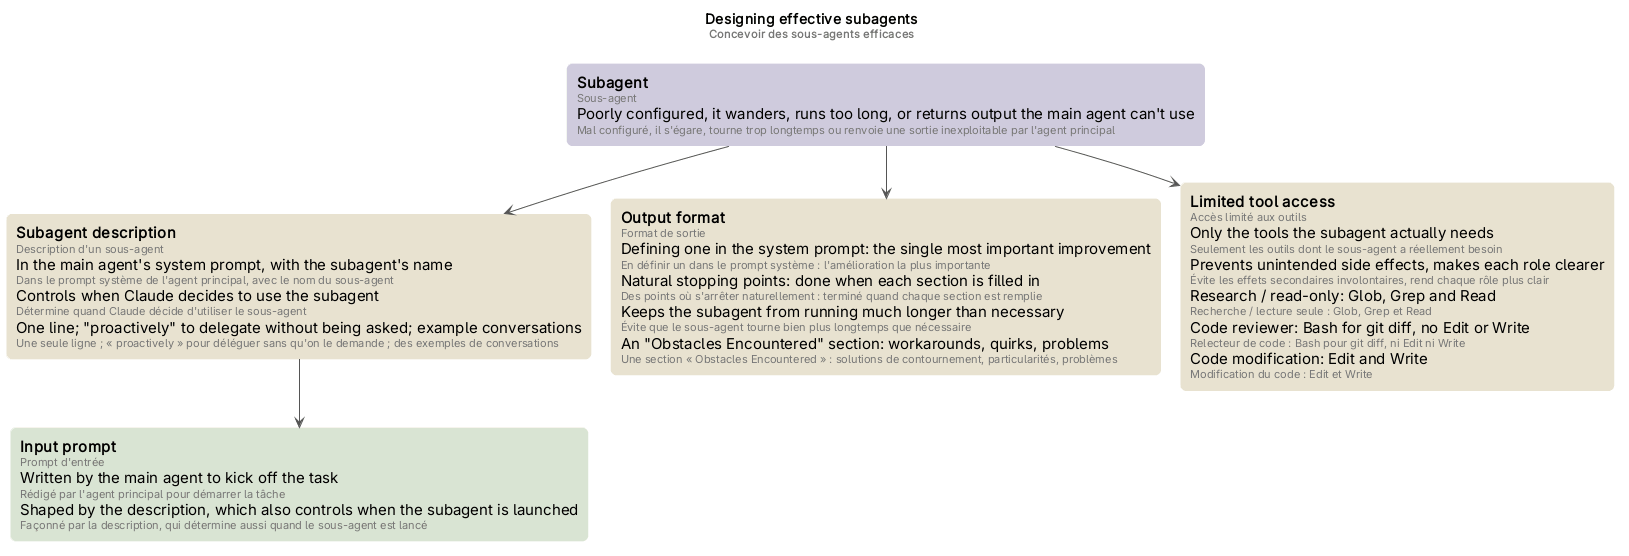

The diagram above was rendered by PlantUML. Its source (embedded in the PNG):
@startuml designing-subagents
' Rendered with PlantUML, smetana layout (no Graphviz needed).
!pragma layout smetana

skinparam defaultFontName Helvetica
skinparam shadowing false
skinparam roundCorner 12
skinparam ArrowColor #555555
skinparam rectangle {
  BorderColor #FFFFFF
  FontSize 15
}
<style>
rectangle {
  MinimumWidth 230
}
</style>

title Designing effective subagents\n<size:11><color:#777>Concevoir des sous-agents efficaces</color></size>

rectangle "**Subagent**\n<size:11><color:#777>Sous-agent</color></size>\nPoorly configured, it wanders, runs too long, or returns output the main agent can't use\n<size:11><color:#777>Mal configuré, il s'égare, tourne trop longtemps ou renvoie une sortie inexploitable par l'agent principal</color></size>" as SA #CFCBDD
rectangle "**Subagent description**\n<size:11><color:#777>Description d'un sous-agent</color></size>\nIn the main agent's system prompt, with the subagent's name\n<size:11><color:#777>Dans le prompt système de l'agent principal, avec le nom du sous-agent</color></size>\nControls when Claude decides to use the subagent\n<size:11><color:#777>Détermine quand Claude décide d'utiliser le sous-agent</color></size>\nOne line; <U+0022>proactively<U+0022> to delegate without being asked; example conversations\n<size:11><color:#777>Une seule ligne ; « proactively » pour déléguer sans qu'on le demande ; des exemples de conversations</color></size>" as DE #E8E2D0
rectangle "**Input prompt**\n<size:11><color:#777>Prompt d'entrée</color></size>\nWritten by the main agent to kick off the task\n<size:11><color:#777>Rédigé par l'agent principal pour démarrer la tâche</color></size>\nShaped by the description, which also controls when the subagent is launched\n<size:11><color:#777>Façonné par la description, qui détermine aussi quand le sous-agent est lancé</color></size>" as IP #D9E4D3
rectangle "**Output format**\n<size:11><color:#777>Format de sortie</color></size>\nDefining one in the system prompt: the single most important improvement\n<size:11><color:#777>En définir un dans le prompt système : l'amélioration la plus importante</color></size>\nNatural stopping points: done when each section is filled in\n<size:11><color:#777>Des points où s'arrêter naturellement : terminé quand chaque section est remplie</color></size>\nKeeps the subagent from running much longer than necessary\n<size:11><color:#777>Évite que le sous-agent tourne bien plus longtemps que nécessaire</color></size>\nAn <U+0022>Obstacles Encountered<U+0022> section: workarounds, quirks, problems\n<size:11><color:#777>Une section « Obstacles Encountered » : solutions de contournement, particularités, problèmes</color></size>" as OF #E8E2D0
rectangle "**Limited tool access**\n<size:11><color:#777>Accès limité aux outils</color></size>\nOnly the tools the subagent actually needs\n<size:11><color:#777>Seulement les outils dont le sous-agent a réellement besoin</color></size>\nPrevents unintended side effects, makes each role clearer\n<size:11><color:#777>Évite les effets secondaires involontaires, rend chaque rôle plus clair</color></size>\nResearch / read-only: Glob, Grep and Read\n<size:11><color:#777>Recherche / lecture seule : Glob, Grep et Read</color></size>\nCode reviewer: Bash for git diff, no Edit or Write\n<size:11><color:#777>Relecteur de code : Bash pour git diff, ni Edit ni Write</color></size>\nCode modification: Edit and Write\n<size:11><color:#777>Modification du code : Edit et Write</color></size>" as TA #E8E2D0

' Lesson 3: the four characteristics of effective subagents.
SA --> DE
DE --> IP
SA --> OF
SA --> TA

@enduml